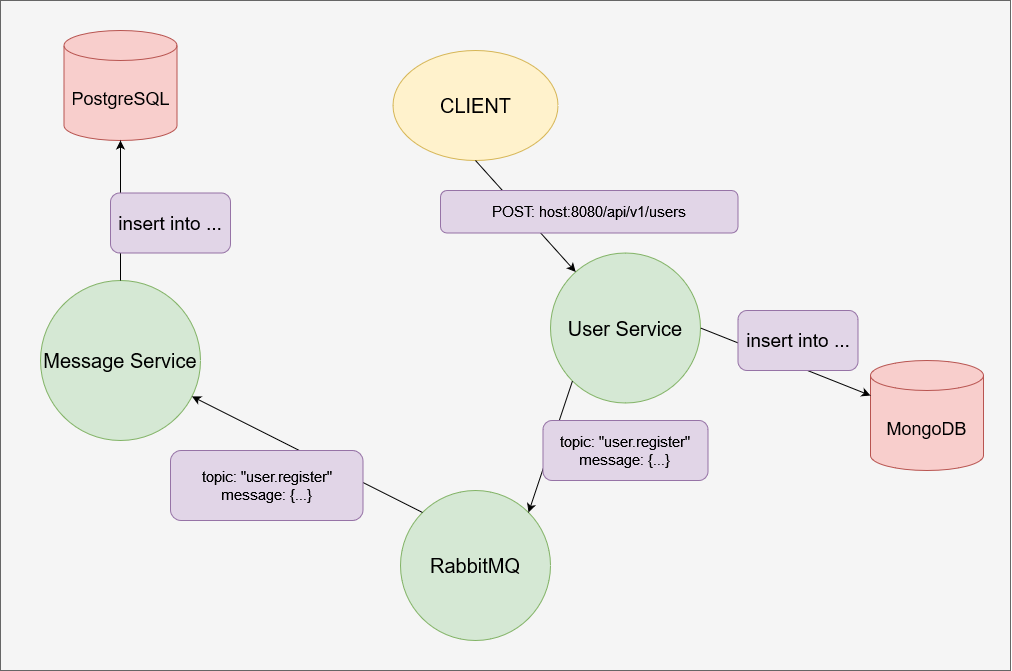

The diagram above was exported from draw.io. Its source (the exported page's mxGraphModel, read from the mxfile embedded in the PNG):
<mxGraphModel dx="2310" dy="1935" grid="1" gridSize="10" guides="1" tooltips="1" connect="1" arrows="1" fold="1" page="1" pageScale="1" pageWidth="827" pageHeight="1169" math="0" shadow="0">
  <root>
    <mxCell id="0" />
    <mxCell id="1" parent="0" />
    <mxCell id="xuUsyWV_WFuMZKfkiRUz-28" value="" style="rounded=0;whiteSpace=wrap;html=1;labelBackgroundColor=none;fontSize=19;fontColor=#333333;fillColor=#f5f5f5;strokeColor=#666666;" vertex="1" parent="1">
      <mxGeometry x="-220" y="-10" width="1010" height="670" as="geometry" />
    </mxCell>
    <mxCell id="xuUsyWV_WFuMZKfkiRUz-1" value="&lt;font style=&quot;font-size: 20px;&quot;&gt;&lt;font style=&quot;font-size: 20px;&quot;&gt;&lt;font style=&quot;font-size: 20px;&quot;&gt;&lt;div style=&quot;&quot;&gt;&lt;font style=&quot;font-size: 20px;&quot;&gt;CLIENT&lt;/font&gt;&lt;/div&gt;&lt;/font&gt;&lt;/font&gt;&lt;/font&gt;" style="ellipse;whiteSpace=wrap;html=1;fillColor=#fff2cc;strokeColor=#d6b656;" vertex="1" parent="1">
      <mxGeometry x="172.5" y="40" width="165" height="110" as="geometry" />
    </mxCell>
    <mxCell id="xuUsyWV_WFuMZKfkiRUz-2" value="&lt;div style=&quot;font-size: 20px;&quot;&gt;&lt;font style=&quot;font-size: 20px;&quot;&gt;User Service&lt;/font&gt;&lt;/div&gt;" style="ellipse;whiteSpace=wrap;html=1;aspect=fixed;fillColor=#d5e8d4;strokeColor=#82b366;" vertex="1" parent="1">
      <mxGeometry x="330" y="242.5" width="150" height="150" as="geometry" />
    </mxCell>
    <mxCell id="xuUsyWV_WFuMZKfkiRUz-3" value="&lt;div style=&quot;font-size: 20px;&quot;&gt;&lt;font style=&quot;font-size: 20px;&quot;&gt;Message Service&lt;/font&gt;&lt;/div&gt;" style="ellipse;whiteSpace=wrap;html=1;aspect=fixed;fillColor=#d5e8d4;strokeColor=#82b366;" vertex="1" parent="1">
      <mxGeometry x="-180" y="270" width="160" height="160" as="geometry" />
    </mxCell>
    <mxCell id="xuUsyWV_WFuMZKfkiRUz-5" value="" style="endArrow=classic;html=1;rounded=0;exitX=0.5;exitY=1;exitDx=0;exitDy=0;" edge="1" parent="1" source="xuUsyWV_WFuMZKfkiRUz-1" target="xuUsyWV_WFuMZKfkiRUz-2">
      <mxGeometry width="50" height="50" relative="1" as="geometry">
        <mxPoint x="370" y="320" as="sourcePoint" />
        <mxPoint x="420" y="270" as="targetPoint" />
      </mxGeometry>
    </mxCell>
    <mxCell id="xuUsyWV_WFuMZKfkiRUz-7" value="&lt;font style=&quot;font-size: 15px;&quot;&gt;POST: host:8080/api/v1/users&lt;/font&gt;" style="rounded=1;whiteSpace=wrap;html=1;labelBackgroundColor=none;fontSize=15;fillColor=#e1d5e7;strokeColor=#9673a6;" vertex="1" parent="1">
      <mxGeometry x="220" y="180" width="297.5" height="42.5" as="geometry" />
    </mxCell>
    <mxCell id="xuUsyWV_WFuMZKfkiRUz-8" value="&lt;div&gt;RabbitMQ&lt;/div&gt;" style="ellipse;whiteSpace=wrap;html=1;aspect=fixed;fillColor=#d5e8d4;strokeColor=#82b366;fontSize=20;" vertex="1" parent="1">
      <mxGeometry x="180" y="480" width="150" height="150" as="geometry" />
    </mxCell>
    <mxCell id="xuUsyWV_WFuMZKfkiRUz-9" value="" style="endArrow=classic;html=1;rounded=0;fontSize=20;fontColor=#000000;entryX=1;entryY=0;entryDx=0;entryDy=0;exitX=0;exitY=1;exitDx=0;exitDy=0;" edge="1" parent="1" source="xuUsyWV_WFuMZKfkiRUz-2" target="xuUsyWV_WFuMZKfkiRUz-8">
      <mxGeometry width="50" height="50" relative="1" as="geometry">
        <mxPoint x="400" y="320" as="sourcePoint" />
        <mxPoint x="450" y="270" as="targetPoint" />
      </mxGeometry>
    </mxCell>
    <mxCell id="xuUsyWV_WFuMZKfkiRUz-11" value="&lt;div style=&quot;font-size: 15px;&quot;&gt;topic: &quot;user.register&quot;&lt;/div&gt;&lt;div style=&quot;font-size: 15px;&quot;&gt;message: {...}&lt;br style=&quot;font-size: 15px;&quot;&gt;&lt;/div&gt;" style="rounded=1;whiteSpace=wrap;html=1;labelBackgroundColor=none;fontSize=15;fillColor=#e1d5e7;strokeColor=#9673a6;" vertex="1" parent="1">
      <mxGeometry x="322.49" y="410" width="165.01" height="60" as="geometry" />
    </mxCell>
    <mxCell id="xuUsyWV_WFuMZKfkiRUz-12" value="" style="endArrow=classic;html=1;rounded=0;fontSize=15;fontColor=#000000;exitX=0;exitY=0;exitDx=0;exitDy=0;" edge="1" parent="1" source="xuUsyWV_WFuMZKfkiRUz-8" target="xuUsyWV_WFuMZKfkiRUz-3">
      <mxGeometry width="50" height="50" relative="1" as="geometry">
        <mxPoint x="400" y="330" as="sourcePoint" />
        <mxPoint x="450" y="280" as="targetPoint" />
      </mxGeometry>
    </mxCell>
    <mxCell id="xuUsyWV_WFuMZKfkiRUz-13" value="&lt;div style=&quot;font-size: 15px;&quot;&gt;topic: &quot;user.register&quot;&lt;/div&gt;&lt;div style=&quot;font-size: 15px;&quot;&gt;message: {...}&lt;br style=&quot;font-size: 15px;&quot;&gt;&lt;/div&gt;" style="rounded=1;whiteSpace=wrap;html=1;labelBackgroundColor=none;fontSize=15;fillColor=#e1d5e7;strokeColor=#9673a6;" vertex="1" parent="1">
      <mxGeometry x="-50" y="440" width="192.5" height="70" as="geometry" />
    </mxCell>
    <mxCell id="xuUsyWV_WFuMZKfkiRUz-15" value="&lt;div&gt;MongoDB&lt;/div&gt;" style="shape=cylinder3;whiteSpace=wrap;html=1;boundedLbl=1;backgroundOutline=1;size=15;labelBackgroundColor=none;fontSize=18;fillColor=#f8cecc;strokeColor=#b85450;gradientColor=none;" vertex="1" parent="1">
      <mxGeometry x="650" y="350" width="113" height="110" as="geometry" />
    </mxCell>
    <mxCell id="xuUsyWV_WFuMZKfkiRUz-16" value="&lt;div style=&quot;font-size: 18px;&quot;&gt;PostgreSQL&lt;/div&gt;" style="shape=cylinder3;whiteSpace=wrap;html=1;boundedLbl=1;backgroundOutline=1;size=15;labelBackgroundColor=none;fontSize=18;fillColor=#f8cecc;strokeColor=#b85450;gradientColor=none;" vertex="1" parent="1">
      <mxGeometry x="-156.5" y="20" width="113" height="110" as="geometry" />
    </mxCell>
    <mxCell id="xuUsyWV_WFuMZKfkiRUz-17" value="" style="endArrow=classic;html=1;rounded=0;fontSize=18;fontColor=#000000;exitX=0.5;exitY=0;exitDx=0;exitDy=0;entryX=0.5;entryY=1;entryDx=0;entryDy=0;entryPerimeter=0;" edge="1" parent="1" source="xuUsyWV_WFuMZKfkiRUz-3" target="xuUsyWV_WFuMZKfkiRUz-16">
      <mxGeometry width="50" height="50" relative="1" as="geometry">
        <mxPoint x="400" y="270" as="sourcePoint" />
        <mxPoint x="450" y="220" as="targetPoint" />
      </mxGeometry>
    </mxCell>
    <mxCell id="xuUsyWV_WFuMZKfkiRUz-18" value="" style="endArrow=classic;html=1;rounded=0;fontSize=18;fontColor=#000000;exitX=1;exitY=0.5;exitDx=0;exitDy=0;entryX=0;entryY=0;entryDx=0;entryDy=35;entryPerimeter=0;" edge="1" parent="1" source="xuUsyWV_WFuMZKfkiRUz-2" target="xuUsyWV_WFuMZKfkiRUz-15">
      <mxGeometry width="50" height="50" relative="1" as="geometry">
        <mxPoint x="400" y="270" as="sourcePoint" />
        <mxPoint x="450" y="220" as="targetPoint" />
      </mxGeometry>
    </mxCell>
    <mxCell id="xuUsyWV_WFuMZKfkiRUz-26" value="insert into ..." style="rounded=1;whiteSpace=wrap;html=1;labelBackgroundColor=none;fontSize=19;fillColor=#e1d5e7;strokeColor=#9673a6;" vertex="1" parent="1">
      <mxGeometry x="517.5" y="300" width="120" height="60" as="geometry" />
    </mxCell>
    <mxCell id="xuUsyWV_WFuMZKfkiRUz-27" value="insert into ..." style="rounded=1;whiteSpace=wrap;html=1;labelBackgroundColor=none;fontSize=19;fillColor=#e1d5e7;strokeColor=#9673a6;" vertex="1" parent="1">
      <mxGeometry x="-110" y="182.5" width="120" height="60" as="geometry" />
    </mxCell>
  </root>
</mxGraphModel>